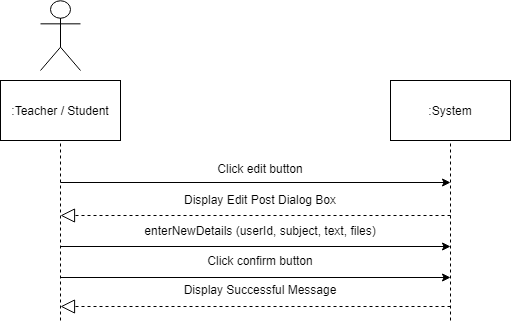

The diagram above was exported from draw.io. Its source (the exported page's mxGraphModel, read from the mxfile embedded in the PNG):
<mxGraphModel dx="840" dy="452" grid="1" gridSize="10" guides="1" tooltips="1" connect="1" arrows="1" fold="1" page="1" pageScale="1" pageWidth="850" pageHeight="1100" math="0" shadow="0">
  <root>
    <mxCell id="0" />
    <mxCell id="1" parent="0" />
    <mxCell id="fs4sQIMfjL7jT2RKrcqI-1" value="" style="endArrow=none;dashed=1;html=1;entryX=0.5;entryY=1;entryDx=0;entryDy=0;" parent="1" target="fs4sQIMfjL7jT2RKrcqI-3" edge="1">
      <mxGeometry width="50" height="50" relative="1" as="geometry">
        <mxPoint x="270" y="360" as="sourcePoint" />
        <mxPoint x="269.5" y="170" as="targetPoint" />
      </mxGeometry>
    </mxCell>
    <mxCell id="fs4sQIMfjL7jT2RKrcqI-2" value="Actor" style="shape=umlActor;verticalLabelPosition=bottom;labelBackgroundColor=#ffffff;verticalAlign=top;html=1;outlineConnect=0;noLabel=1;" parent="1" vertex="1">
      <mxGeometry x="250" y="40" width="40" height="70" as="geometry" />
    </mxCell>
    <mxCell id="fs4sQIMfjL7jT2RKrcqI-3" value=":Teacher / Student" style="rounded=0;whiteSpace=wrap;html=1;" parent="1" vertex="1">
      <mxGeometry x="210" y="120" width="120" height="60" as="geometry" />
    </mxCell>
    <mxCell id="fs4sQIMfjL7jT2RKrcqI-4" value=":System" style="rounded=0;whiteSpace=wrap;html=1;" parent="1" vertex="1">
      <mxGeometry x="600" y="120" width="120" height="60" as="geometry" />
    </mxCell>
    <mxCell id="fs4sQIMfjL7jT2RKrcqI-5" value="" style="endArrow=none;dashed=1;html=1;entryX=0.5;entryY=1;entryDx=0;entryDy=0;" parent="1" target="fs4sQIMfjL7jT2RKrcqI-4" edge="1">
      <mxGeometry width="50" height="50" relative="1" as="geometry">
        <mxPoint x="660" y="360" as="sourcePoint" />
        <mxPoint x="700" y="190" as="targetPoint" />
      </mxGeometry>
    </mxCell>
    <mxCell id="fs4sQIMfjL7jT2RKrcqI-6" value="" style="endArrow=classic;html=1;fontSize=12;" parent="1" edge="1">
      <mxGeometry width="50" height="50" relative="1" as="geometry">
        <mxPoint x="270" y="222" as="sourcePoint" />
        <mxPoint x="660" y="222" as="targetPoint" />
      </mxGeometry>
    </mxCell>
    <mxCell id="fs4sQIMfjL7jT2RKrcqI-7" value="Click edit button" style="text;align=center;fontStyle=0;verticalAlign=middle;spacingLeft=3;spacingRight=3;strokeColor=none;rotatable=0;points=[[0,0.5],[1,0.5]];portConstraint=eastwest;fontSize=12;" parent="1" vertex="1">
      <mxGeometry x="430" y="208" width="80" as="geometry" />
    </mxCell>
    <mxCell id="fs4sQIMfjL7jT2RKrcqI-8" value="" style="endArrow=classic;html=1;fontSize=12;" parent="1" edge="1">
      <mxGeometry width="50" height="50" relative="1" as="geometry">
        <mxPoint x="270" y="286" as="sourcePoint" />
        <mxPoint x="660" y="286" as="targetPoint" />
      </mxGeometry>
    </mxCell>
    <mxCell id="fs4sQIMfjL7jT2RKrcqI-9" value="enterNewDetails (userId, subject, text, files)" style="text;align=center;fontStyle=0;verticalAlign=middle;spacingLeft=3;spacingRight=3;strokeColor=none;rotatable=0;points=[[0,0.5],[1,0.5]];portConstraint=eastwest;fontSize=12;" parent="1" vertex="1">
      <mxGeometry x="430" y="270" width="80" as="geometry" />
    </mxCell>
    <mxCell id="fs4sQIMfjL7jT2RKrcqI-10" value="Display Successful Message&#10;" style="text;align=center;fontStyle=0;verticalAlign=middle;spacingLeft=3;spacingRight=3;strokeColor=none;rotatable=0;points=[[0,0.5],[1,0.5]];portConstraint=eastwest;fontSize=12;" parent="1" vertex="1">
      <mxGeometry x="430" y="332" width="80" height="10" as="geometry" />
    </mxCell>
    <mxCell id="fs4sQIMfjL7jT2RKrcqI-11" value="" style="endArrow=block;dashed=1;endFill=0;endSize=12;html=1;" parent="1" edge="1">
      <mxGeometry width="160" relative="1" as="geometry">
        <mxPoint x="660" y="346" as="sourcePoint" />
        <mxPoint x="270" y="346" as="targetPoint" />
      </mxGeometry>
    </mxCell>
    <mxCell id="fs4sQIMfjL7jT2RKrcqI-12" value="Display Edit Post Dialog Box&#10;" style="text;align=center;fontStyle=0;verticalAlign=middle;spacingLeft=3;spacingRight=3;strokeColor=none;rotatable=0;points=[[0,0.5],[1,0.5]];portConstraint=eastwest;fontSize=12;" parent="1" vertex="1">
      <mxGeometry x="430" y="242" width="80" height="10" as="geometry" />
    </mxCell>
    <mxCell id="fs4sQIMfjL7jT2RKrcqI-13" value="" style="endArrow=block;dashed=1;endFill=0;endSize=12;html=1;" parent="1" edge="1">
      <mxGeometry width="160" relative="1" as="geometry">
        <mxPoint x="660" y="255" as="sourcePoint" />
        <mxPoint x="270" y="255" as="targetPoint" />
      </mxGeometry>
    </mxCell>
    <mxCell id="fs4sQIMfjL7jT2RKrcqI-14" value="" style="endArrow=classic;html=1;fontSize=12;" parent="1" edge="1">
      <mxGeometry width="50" height="50" relative="1" as="geometry">
        <mxPoint x="270" y="317" as="sourcePoint" />
        <mxPoint x="660" y="317" as="targetPoint" />
      </mxGeometry>
    </mxCell>
    <mxCell id="fs4sQIMfjL7jT2RKrcqI-15" value="Click confirm button" style="text;align=center;fontStyle=0;verticalAlign=middle;spacingLeft=3;spacingRight=3;strokeColor=none;rotatable=0;points=[[0,0.5],[1,0.5]];portConstraint=eastwest;fontSize=12;" parent="1" vertex="1">
      <mxGeometry x="430" y="300" width="80" as="geometry" />
    </mxCell>
  </root>
</mxGraphModel>